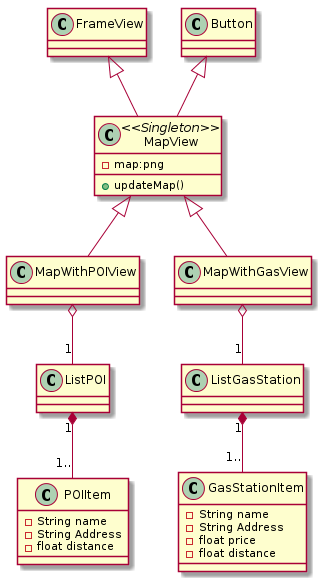

The diagram above was rendered by PlantUML. Its source (embedded in the PNG):
@startuml

Class MapView <<Singleton>> {
-map:png
+updateMap()
}

FrameView <|-down- MapView
Button <|-down- MapView

MapView <|-down- MapWithPOIView
MapView <|-down- MapWithGasView

MapWithGasView o--"1" ListGasStation
MapWithPOIView o--"1" ListPOI

Class GasStationItem{
-String name
-String Address
-float price
-float distance
}

Class POIItem {
-String name
-String Address
-float distance
}

ListPOI "1"*-down-"1.." POIItem
ListGasStation "1"*-down-"1.." GasStationItem

@enduml